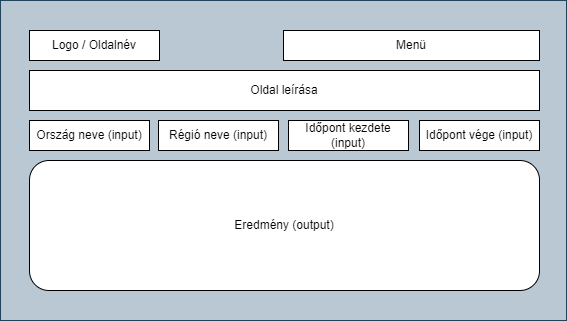

The diagram above was exported from draw.io. Its source (the exported page's mxGraphModel, read from the mxfile embedded in the PNG):
<mxGraphModel dx="996" dy="525" grid="1" gridSize="10" guides="1" tooltips="1" connect="1" arrows="1" fold="1" page="1" pageScale="1" pageWidth="827" pageHeight="1169" math="0" shadow="0">
  <root>
    <mxCell id="0" />
    <mxCell id="1" parent="0" />
    <mxCell id="-3Tlj4ME7HVkkqF-MqjA-1" value="" style="rounded=0;whiteSpace=wrap;html=1;fillColor=#bac8d3;strokeColor=#23445d;" vertex="1" parent="1">
      <mxGeometry x="131" y="110" width="566" height="320" as="geometry" />
    </mxCell>
    <mxCell id="-3Tlj4ME7HVkkqF-MqjA-2" value="Időpont kezdete (input)" style="rounded=0;whiteSpace=wrap;html=1;" vertex="1" parent="1">
      <mxGeometry x="419" y="230" width="120" height="30" as="geometry" />
    </mxCell>
    <mxCell id="-3Tlj4ME7HVkkqF-MqjA-3" value="Régió neve (input)" style="rounded=0;whiteSpace=wrap;html=1;" vertex="1" parent="1">
      <mxGeometry x="289" y="230" width="120" height="30" as="geometry" />
    </mxCell>
    <mxCell id="-3Tlj4ME7HVkkqF-MqjA-4" value="Eredmény (output)" style="rounded=1;whiteSpace=wrap;html=1;" vertex="1" parent="1">
      <mxGeometry x="160" y="270" width="510" height="130" as="geometry" />
    </mxCell>
    <mxCell id="-3Tlj4ME7HVkkqF-MqjA-6" value="Menü" style="rounded=0;whiteSpace=wrap;html=1;" vertex="1" parent="1">
      <mxGeometry x="414" y="140" width="256" height="30" as="geometry" />
    </mxCell>
    <mxCell id="-3Tlj4ME7HVkkqF-MqjA-7" value="Logo / Oldalnév" style="rounded=0;whiteSpace=wrap;html=1;" vertex="1" parent="1">
      <mxGeometry x="160" y="140" width="130" height="30" as="geometry" />
    </mxCell>
    <mxCell id="-3Tlj4ME7HVkkqF-MqjA-8" value="Oldal leírása" style="rounded=0;whiteSpace=wrap;html=1;" vertex="1" parent="1">
      <mxGeometry x="160" y="180" width="510" height="40" as="geometry" />
    </mxCell>
    <mxCell id="-3Tlj4ME7HVkkqF-MqjA-9" value="Ország neve (input)" style="rounded=0;whiteSpace=wrap;html=1;" vertex="1" parent="1">
      <mxGeometry x="160" y="230" width="120" height="30" as="geometry" />
    </mxCell>
    <mxCell id="-3Tlj4ME7HVkkqF-MqjA-10" value="Időpont vége (input)" style="rounded=0;whiteSpace=wrap;html=1;" vertex="1" parent="1">
      <mxGeometry x="550" y="230" width="120" height="30" as="geometry" />
    </mxCell>
    <mxCell id="-3Tlj4ME7HVkkqF-MqjA-11" style="edgeStyle=orthogonalEdgeStyle;rounded=0;orthogonalLoop=1;jettySize=auto;html=1;exitX=0.5;exitY=1;exitDx=0;exitDy=0;" edge="1" parent="1" source="-3Tlj4ME7HVkkqF-MqjA-2" target="-3Tlj4ME7HVkkqF-MqjA-2">
      <mxGeometry relative="1" as="geometry" />
    </mxCell>
  </root>
</mxGraphModel>